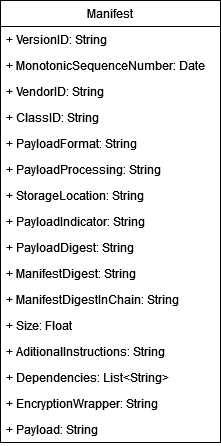

The diagram above was exported from draw.io. Its source (the exported page's mxGraphModel, read from the mxfile embedded in the PNG):
<mxGraphModel dx="794" dy="726" grid="1" gridSize="10" guides="1" tooltips="1" connect="1" arrows="1" fold="1" page="1" pageScale="1" pageWidth="827" pageHeight="1169" math="0" shadow="0">
  <root>
    <mxCell id="WIyWlLk6GJQsqaUBKTNV-0" />
    <mxCell id="WIyWlLk6GJQsqaUBKTNV-1" parent="WIyWlLk6GJQsqaUBKTNV-0" />
    <mxCell id="cRvXJBSxjH1CWa1otkGa-0" value="Manifest" style="swimlane;fontStyle=0;childLayout=stackLayout;horizontal=1;startSize=26;fillColor=none;horizontalStack=0;resizeParent=1;resizeParentMax=0;resizeLast=0;collapsible=1;marginBottom=0;" vertex="1" parent="WIyWlLk6GJQsqaUBKTNV-1">
      <mxGeometry x="270" y="190" width="220" height="442" as="geometry" />
    </mxCell>
    <mxCell id="cRvXJBSxjH1CWa1otkGa-1" value="+ VersionID: String" style="text;strokeColor=none;fillColor=none;align=left;verticalAlign=top;spacingLeft=4;spacingRight=4;overflow=hidden;rotatable=0;points=[[0,0.5],[1,0.5]];portConstraint=eastwest;" vertex="1" parent="cRvXJBSxjH1CWa1otkGa-0">
      <mxGeometry y="26" width="220" height="26" as="geometry" />
    </mxCell>
    <mxCell id="cRvXJBSxjH1CWa1otkGa-2" value="+ MonotonicSequenceNumber: Date" style="text;strokeColor=none;fillColor=none;align=left;verticalAlign=top;spacingLeft=4;spacingRight=4;overflow=hidden;rotatable=0;points=[[0,0.5],[1,0.5]];portConstraint=eastwest;" vertex="1" parent="cRvXJBSxjH1CWa1otkGa-0">
      <mxGeometry y="52" width="220" height="26" as="geometry" />
    </mxCell>
    <mxCell id="cRvXJBSxjH1CWa1otkGa-3" value="+ VendorID: String" style="text;strokeColor=none;fillColor=none;align=left;verticalAlign=top;spacingLeft=4;spacingRight=4;overflow=hidden;rotatable=0;points=[[0,0.5],[1,0.5]];portConstraint=eastwest;" vertex="1" parent="cRvXJBSxjH1CWa1otkGa-0">
      <mxGeometry y="78" width="220" height="26" as="geometry" />
    </mxCell>
    <mxCell id="cRvXJBSxjH1CWa1otkGa-4" value="+ ClassID: String" style="text;strokeColor=none;fillColor=none;align=left;verticalAlign=top;spacingLeft=4;spacingRight=4;overflow=hidden;rotatable=0;points=[[0,0.5],[1,0.5]];portConstraint=eastwest;" vertex="1" parent="cRvXJBSxjH1CWa1otkGa-0">
      <mxGeometry y="104" width="220" height="26" as="geometry" />
    </mxCell>
    <mxCell id="cRvXJBSxjH1CWa1otkGa-11" value="+ PayloadFormat: String" style="text;strokeColor=none;fillColor=none;align=left;verticalAlign=top;spacingLeft=4;spacingRight=4;overflow=hidden;rotatable=0;points=[[0,0.5],[1,0.5]];portConstraint=eastwest;" vertex="1" parent="cRvXJBSxjH1CWa1otkGa-0">
      <mxGeometry y="130" width="220" height="26" as="geometry" />
    </mxCell>
    <mxCell id="cRvXJBSxjH1CWa1otkGa-10" value="+ PayloadProcessing: String" style="text;strokeColor=none;fillColor=none;align=left;verticalAlign=top;spacingLeft=4;spacingRight=4;overflow=hidden;rotatable=0;points=[[0,0.5],[1,0.5]];portConstraint=eastwest;" vertex="1" parent="cRvXJBSxjH1CWa1otkGa-0">
      <mxGeometry y="156" width="220" height="26" as="geometry" />
    </mxCell>
    <mxCell id="cRvXJBSxjH1CWa1otkGa-9" value="+ StorageLocation: String" style="text;strokeColor=none;fillColor=none;align=left;verticalAlign=top;spacingLeft=4;spacingRight=4;overflow=hidden;rotatable=0;points=[[0,0.5],[1,0.5]];portConstraint=eastwest;" vertex="1" parent="cRvXJBSxjH1CWa1otkGa-0">
      <mxGeometry y="182" width="220" height="26" as="geometry" />
    </mxCell>
    <mxCell id="cRvXJBSxjH1CWa1otkGa-8" value="+ PayloadIndicator: String" style="text;strokeColor=none;fillColor=none;align=left;verticalAlign=top;spacingLeft=4;spacingRight=4;overflow=hidden;rotatable=0;points=[[0,0.5],[1,0.5]];portConstraint=eastwest;" vertex="1" parent="cRvXJBSxjH1CWa1otkGa-0">
      <mxGeometry y="208" width="220" height="26" as="geometry" />
    </mxCell>
    <mxCell id="cRvXJBSxjH1CWa1otkGa-7" value="+ PayloadDigest: String" style="text;strokeColor=none;fillColor=none;align=left;verticalAlign=top;spacingLeft=4;spacingRight=4;overflow=hidden;rotatable=0;points=[[0,0.5],[1,0.5]];portConstraint=eastwest;" vertex="1" parent="cRvXJBSxjH1CWa1otkGa-0">
      <mxGeometry y="234" width="220" height="26" as="geometry" />
    </mxCell>
    <mxCell id="cRvXJBSxjH1CWa1otkGa-16" value="+ ManifestDigest: String" style="text;strokeColor=none;fillColor=none;align=left;verticalAlign=top;spacingLeft=4;spacingRight=4;overflow=hidden;rotatable=0;points=[[0,0.5],[1,0.5]];portConstraint=eastwest;" vertex="1" parent="cRvXJBSxjH1CWa1otkGa-0">
      <mxGeometry y="260" width="220" height="26" as="geometry" />
    </mxCell>
    <mxCell id="cRvXJBSxjH1CWa1otkGa-15" value="+ ManifestDigestInChain: String" style="text;strokeColor=none;fillColor=none;align=left;verticalAlign=top;spacingLeft=4;spacingRight=4;overflow=hidden;rotatable=0;points=[[0,0.5],[1,0.5]];portConstraint=eastwest;" vertex="1" parent="cRvXJBSxjH1CWa1otkGa-0">
      <mxGeometry y="286" width="220" height="26" as="geometry" />
    </mxCell>
    <mxCell id="cRvXJBSxjH1CWa1otkGa-6" value="+ Size: Float" style="text;strokeColor=none;fillColor=none;align=left;verticalAlign=top;spacingLeft=4;spacingRight=4;overflow=hidden;rotatable=0;points=[[0,0.5],[1,0.5]];portConstraint=eastwest;" vertex="1" parent="cRvXJBSxjH1CWa1otkGa-0">
      <mxGeometry y="312" width="220" height="26" as="geometry" />
    </mxCell>
    <mxCell id="cRvXJBSxjH1CWa1otkGa-5" value="+ AditionalInstructions: String" style="text;strokeColor=none;fillColor=none;align=left;verticalAlign=top;spacingLeft=4;spacingRight=4;overflow=hidden;rotatable=0;points=[[0,0.5],[1,0.5]];portConstraint=eastwest;" vertex="1" parent="cRvXJBSxjH1CWa1otkGa-0">
      <mxGeometry y="338" width="220" height="26" as="geometry" />
    </mxCell>
    <mxCell id="cRvXJBSxjH1CWa1otkGa-13" value="+ Dependencies: List&lt;String&gt;" style="text;strokeColor=none;fillColor=none;align=left;verticalAlign=top;spacingLeft=4;spacingRight=4;overflow=hidden;rotatable=0;points=[[0,0.5],[1,0.5]];portConstraint=eastwest;" vertex="1" parent="cRvXJBSxjH1CWa1otkGa-0">
      <mxGeometry y="364" width="220" height="26" as="geometry" />
    </mxCell>
    <mxCell id="cRvXJBSxjH1CWa1otkGa-12" value="+ EncryptionWrapper: String" style="text;strokeColor=none;fillColor=none;align=left;verticalAlign=top;spacingLeft=4;spacingRight=4;overflow=hidden;rotatable=0;points=[[0,0.5],[1,0.5]];portConstraint=eastwest;" vertex="1" parent="cRvXJBSxjH1CWa1otkGa-0">
      <mxGeometry y="390" width="220" height="26" as="geometry" />
    </mxCell>
    <mxCell id="cRvXJBSxjH1CWa1otkGa-14" value="+ Payload: String" style="text;strokeColor=none;fillColor=none;align=left;verticalAlign=top;spacingLeft=4;spacingRight=4;overflow=hidden;rotatable=0;points=[[0,0.5],[1,0.5]];portConstraint=eastwest;" vertex="1" parent="cRvXJBSxjH1CWa1otkGa-0">
      <mxGeometry y="416" width="220" height="26" as="geometry" />
    </mxCell>
  </root>
</mxGraphModel>